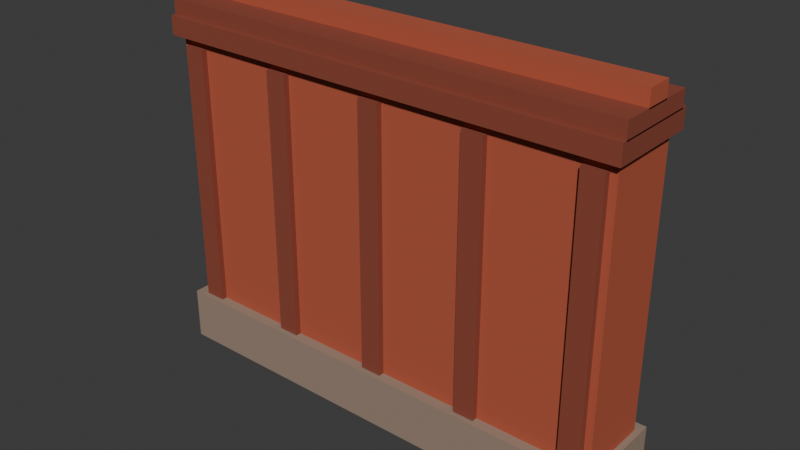 # Source: brick_wall.blend  (saved by Blender 5.2.45; exported with 4.5.12 LTS)
import bpy
from mathutils import Matrix  # noqa: F401  (used for matrix-valued properties, if any)

bpy.ops.wm.read_factory_settings(use_empty=True)
scene = bpy.context.scene
scene.name = 'Scene'

# ---- collections
col_collection = bpy.data.collections.new('Collection'); scene.collection.children.link(col_collection)

# ---- materials (node trees are filled in below, after node groups)
mat_wall_base = bpy.data.materials.new('wall_base')
mat_wall_brick = bpy.data.materials.new('wall_brick')
mat_wall_tile = bpy.data.materials.new('wall_tile')

# ---- material node trees
mat_wall_base.use_nodes = True; mat_wall_base.node_tree.nodes.clear()
_N = mat_wall_base.node_tree.nodes; _L = mat_wall_base.node_tree.links
n0 = _N.new('ShaderNodeBsdfPrincipled'); n0.name = 'Principled BSDF'; n0.location = (-200, 100)
n0.inputs[0].default_value = (0.3231, 0.2346, 0.1746, 1.0)
n0.inputs[2].default_value = 0.85
n0.inputs[10].default_value = 0.005
n1 = _N.new('ShaderNodeOutputMaterial'); n1.name = 'Material Output'; n1.location = (200, 100)
_L.new(n0.outputs[0], n1.inputs[0])
n1.is_active_output = True
mat_wall_brick.use_nodes = True; mat_wall_brick.node_tree.nodes.clear()
_N = mat_wall_brick.node_tree.nodes; _L = mat_wall_brick.node_tree.links
n0 = _N.new('ShaderNodeBsdfPrincipled'); n0.name = 'Principled BSDF'; n0.location = (-200, 100)
n0.inputs[0].default_value = (0.4621, 0.09306, 0.04519, 1.0)
n0.inputs[2].default_value = 0.85
n0.inputs[10].default_value = 0.005
n1 = _N.new('ShaderNodeOutputMaterial'); n1.name = 'Material Output'; n1.location = (200, 100)
_L.new(n0.outputs[0], n1.inputs[0])
n1.is_active_output = True
mat_wall_tile.use_nodes = True; mat_wall_tile.node_tree.nodes.clear()
_N = mat_wall_tile.node_tree.nodes; _L = mat_wall_tile.node_tree.links
n0 = _N.new('ShaderNodeBsdfPrincipled'); n0.name = 'Principled BSDF'; n0.location = (-200, 100)
n0.inputs[0].default_value = (0.2623, 0.05781, 0.0319, 1.0)
n0.inputs[2].default_value = 0.85
n0.inputs[10].default_value = 0.005
n1 = _N.new('ShaderNodeOutputMaterial'); n1.name = 'Material Output'; n1.location = (200, 100)
_L.new(n0.outputs[0], n1.inputs[0])
n1.is_active_output = True

# ---- world
world_world = bpy.data.worlds.new('World'); scene.world = world_world
world_world.use_nodes = True; world_world.node_tree.nodes.clear()
_N = world_world.node_tree.nodes; _L = world_world.node_tree.links
n0 = _N.new('ShaderNodeOutputWorld'); n0.name = 'World Output'; n0.location = (200, 100)
n1 = _N.new('ShaderNodeBackground'); n1.name = 'Background'; n1.location = (-200, 100)
n1.inputs[0].default_value = (0.05088, 0.05088, 0.05088, 1.0)
_L.new(n1.outputs[0], n0.inputs[0])
n0.is_active_output = True
world_world.color = (0.05088, 0.05088, 0.05088)
world_world.sun_shadow_jitter_overblur = 0.0

# ---- meshes
me_cube = bpy.data.meshes.new('Cube')
me_cube.from_pydata([(-2.0, -0.4, -0.225), (-2.0, -0.4, 0.225), (-2.0, 0.4, -0.225), (-2.0, 0.4, 0.225), (2.0, -0.4, -0.225), (2.0, -0.4, 0.225), (2.0, 0.4, -0.225), (2.0, 0.4, 0.225)], [], [(0, 1, 3, 2), (2, 3, 7, 6), (6, 7, 5, 4), (4, 5, 1, 0), (2, 6, 4, 0), (7, 3, 1, 5)])
_uv = me_cube.uv_layers.new(name='UVMap')
_uv.uv.foreach_set('vector', [0.375, 0.0, 0.625, 0.0, 0.625, 0.25, 0.375, 0.25, 0.375, 0.25, 0.625, 0.25, 0.625, 0.5, 0.375, 0.5, 0.375, 0.5, 0.625, 0.5, 0.625, 0.75, 0.375, 0.75, 0.375, 0.75, 0.625, 0.75, 0.625, 1.0, 0.375, 1.0, 0.125, 0.5, 0.375, 0.5, 0.375, 0.75, 0.125, 0.75, 0.625, 0.5, 0.875, 0.5, 0.875, 0.75, 0.625, 0.75])
me_cube.materials.append(mat_wall_base)
me_cube.update()
me_cube_001 = bpy.data.meshes.new('Cube.001')
me_cube_001.from_pydata([(-1.95, -0.31, -1.175), (-1.95, -0.31, 1.175), (-1.95, 0.31, -1.175), (-1.95, 0.31, 1.175), (1.95, -0.31, -1.175), (1.95, -0.31, 1.175), (1.95, 0.31, -1.175), (1.95, 0.31, 1.175)], [], [(0, 1, 3, 2), (2, 3, 7, 6), (6, 7, 5, 4), (4, 5, 1, 0), (2, 6, 4, 0), (7, 3, 1, 5)])
_uv = me_cube_001.uv_layers.new(name='UVMap')
_uv.uv.foreach_set('vector', [0.375, 0.0, 0.625, 0.0, 0.625, 0.25, 0.375, 0.25, 0.375, 0.25, 0.625, 0.25, 0.625, 0.5, 0.375, 0.5, 0.375, 0.5, 0.625, 0.5, 0.625, 0.75, 0.375, 0.75, 0.375, 0.75, 0.625, 0.75, 0.625, 1.0, 0.375, 1.0, 0.125, 0.5, 0.375, 0.5, 0.375, 0.75, 0.125, 0.75, 0.625, 0.5, 0.875, 0.5, 0.875, 0.75, 0.625, 0.75])
me_cube_001.materials.append(mat_wall_brick)
me_cube_001.update()
me_cube_002 = bpy.data.meshes.new('Cube.002')
me_cube_002.from_pydata([(-0.09, -0.03, -1.125), (-0.09, -0.03, 1.125), (-0.09, 0.03, -1.125), (-0.09, 0.03, 1.125), (0.09, -0.03, -1.125), (0.09, -0.03, 1.125), (0.09, 0.03, -1.125), (0.09, 0.03, 1.125)], [], [(0, 1, 3, 2), (2, 3, 7, 6), (6, 7, 5, 4), (4, 5, 1, 0), (2, 6, 4, 0), (7, 3, 1, 5)])
_uv = me_cube_002.uv_layers.new(name='UVMap')
_uv.uv.foreach_set('vector', [0.375, 0.0, 0.625, 0.0, 0.625, 0.25, 0.375, 0.25, 0.375, 0.25, 0.625, 0.25, 0.625, 0.5, 0.375, 0.5, 0.375, 0.5, 0.625, 0.5, 0.625, 0.75, 0.375, 0.75, 0.375, 0.75, 0.625, 0.75, 0.625, 1.0, 0.375, 1.0, 0.125, 0.5, 0.375, 0.5, 0.375, 0.75, 0.125, 0.75, 0.625, 0.5, 0.875, 0.5, 0.875, 0.75, 0.625, 0.75])
me_cube_002.materials.append(mat_wall_tile)
me_cube_002.update()
me_cube_003 = bpy.data.meshes.new('Cube.003')
me_cube_003.from_pydata([(-0.09, -0.03, -1.125), (-0.09, -0.03, 1.125), (-0.09, 0.03, -1.125), (-0.09, 0.03, 1.125), (0.09, -0.03, -1.125), (0.09, -0.03, 1.125), (0.09, 0.03, -1.125), (0.09, 0.03, 1.125)], [], [(0, 1, 3, 2), (2, 3, 7, 6), (6, 7, 5, 4), (4, 5, 1, 0), (2, 6, 4, 0), (7, 3, 1, 5)])
_uv = me_cube_003.uv_layers.new(name='UVMap')
_uv.uv.foreach_set('vector', [0.375, 0.0, 0.625, 0.0, 0.625, 0.25, 0.375, 0.25, 0.375, 0.25, 0.625, 0.25, 0.625, 0.5, 0.375, 0.5, 0.375, 0.5, 0.625, 0.5, 0.625, 0.75, 0.375, 0.75, 0.375, 0.75, 0.625, 0.75, 0.625, 1.0, 0.375, 1.0, 0.125, 0.5, 0.375, 0.5, 0.375, 0.75, 0.125, 0.75, 0.625, 0.5, 0.875, 0.5, 0.875, 0.75, 0.625, 0.75])
me_cube_003.materials.append(mat_wall_tile)
me_cube_003.update()
me_cube_004 = bpy.data.meshes.new('Cube.004')
me_cube_004.from_pydata([(-0.09, -0.03, -1.125), (-0.09, -0.03, 1.125), (-0.09, 0.03, -1.125), (-0.09, 0.03, 1.125), (0.09, -0.03, -1.125), (0.09, -0.03, 1.125), (0.09, 0.03, -1.125), (0.09, 0.03, 1.125)], [], [(0, 1, 3, 2), (2, 3, 7, 6), (6, 7, 5, 4), (4, 5, 1, 0), (2, 6, 4, 0), (7, 3, 1, 5)])
_uv = me_cube_004.uv_layers.new(name='UVMap')
_uv.uv.foreach_set('vector', [0.375, 0.0, 0.625, 0.0, 0.625, 0.25, 0.375, 0.25, 0.375, 0.25, 0.625, 0.25, 0.625, 0.5, 0.375, 0.5, 0.375, 0.5, 0.625, 0.5, 0.625, 0.75, 0.375, 0.75, 0.375, 0.75, 0.625, 0.75, 0.625, 1.0, 0.375, 1.0, 0.125, 0.5, 0.375, 0.5, 0.375, 0.75, 0.125, 0.75, 0.625, 0.5, 0.875, 0.5, 0.875, 0.75, 0.625, 0.75])
me_cube_004.materials.append(mat_wall_tile)
me_cube_004.update()
me_cube_005 = bpy.data.meshes.new('Cube.005')
me_cube_005.from_pydata([(-0.09, -0.03, -1.125), (-0.09, -0.03, 1.125), (-0.09, 0.03, -1.125), (-0.09, 0.03, 1.125), (0.09, -0.03, -1.125), (0.09, -0.03, 1.125), (0.09, 0.03, -1.125), (0.09, 0.03, 1.125)], [], [(0, 1, 3, 2), (2, 3, 7, 6), (6, 7, 5, 4), (4, 5, 1, 0), (2, 6, 4, 0), (7, 3, 1, 5)])
_uv = me_cube_005.uv_layers.new(name='UVMap')
_uv.uv.foreach_set('vector', [0.375, 0.0, 0.625, 0.0, 0.625, 0.25, 0.375, 0.25, 0.375, 0.25, 0.625, 0.25, 0.625, 0.5, 0.375, 0.5, 0.375, 0.5, 0.625, 0.5, 0.625, 0.75, 0.375, 0.75, 0.375, 0.75, 0.625, 0.75, 0.625, 1.0, 0.375, 1.0, 0.125, 0.5, 0.375, 0.5, 0.375, 0.75, 0.125, 0.75, 0.625, 0.5, 0.875, 0.5, 0.875, 0.75, 0.625, 0.75])
me_cube_005.materials.append(mat_wall_tile)
me_cube_005.update()
me_cube_006 = bpy.data.meshes.new('Cube.006')
me_cube_006.from_pydata([(-0.09, -0.03, -1.125), (-0.09, -0.03, 1.125), (-0.09, 0.03, -1.125), (-0.09, 0.03, 1.125), (0.09, -0.03, -1.125), (0.09, -0.03, 1.125), (0.09, 0.03, -1.125), (0.09, 0.03, 1.125)], [], [(0, 1, 3, 2), (2, 3, 7, 6), (6, 7, 5, 4), (4, 5, 1, 0), (2, 6, 4, 0), (7, 3, 1, 5)])
_uv = me_cube_006.uv_layers.new(name='UVMap')
_uv.uv.foreach_set('vector', [0.375, 0.0, 0.625, 0.0, 0.625, 0.25, 0.375, 0.25, 0.375, 0.25, 0.625, 0.25, 0.625, 0.5, 0.375, 0.5, 0.375, 0.5, 0.625, 0.5, 0.625, 0.75, 0.375, 0.75, 0.375, 0.75, 0.625, 0.75, 0.625, 1.0, 0.375, 1.0, 0.125, 0.5, 0.375, 0.5, 0.375, 0.75, 0.125, 0.75, 0.625, 0.5, 0.875, 0.5, 0.875, 0.75, 0.625, 0.75])
me_cube_006.materials.append(mat_wall_tile)
me_cube_006.update()
me_cube_007 = bpy.data.meshes.new('Cube.007')
me_cube_007.from_pydata([(-0.09, -0.03, -1.125), (-0.09, -0.03, 1.125), (-0.09, 0.03, -1.125), (-0.09, 0.03, 1.125), (0.09, -0.03, -1.125), (0.09, -0.03, 1.125), (0.09, 0.03, -1.125), (0.09, 0.03, 1.125)], [], [(0, 1, 3, 2), (2, 3, 7, 6), (6, 7, 5, 4), (4, 5, 1, 0), (2, 6, 4, 0), (7, 3, 1, 5)])
_uv = me_cube_007.uv_layers.new(name='UVMap')
_uv.uv.foreach_set('vector', [0.375, 0.0, 0.625, 0.0, 0.625, 0.25, 0.375, 0.25, 0.375, 0.25, 0.625, 0.25, 0.625, 0.5, 0.375, 0.5, 0.375, 0.5, 0.625, 0.5, 0.625, 0.75, 0.375, 0.75, 0.375, 0.75, 0.625, 0.75, 0.625, 1.0, 0.375, 1.0, 0.125, 0.5, 0.375, 0.5, 0.375, 0.75, 0.125, 0.75, 0.625, 0.5, 0.875, 0.5, 0.875, 0.75, 0.625, 0.75])
me_cube_007.materials.append(mat_wall_tile)
me_cube_007.update()
me_cube_008 = bpy.data.meshes.new('Cube.008')
me_cube_008.from_pydata([(-0.09, -0.03, -1.125), (-0.09, -0.03, 1.125), (-0.09, 0.03, -1.125), (-0.09, 0.03, 1.125), (0.09, -0.03, -1.125), (0.09, -0.03, 1.125), (0.09, 0.03, -1.125), (0.09, 0.03, 1.125)], [], [(0, 1, 3, 2), (2, 3, 7, 6), (6, 7, 5, 4), (4, 5, 1, 0), (2, 6, 4, 0), (7, 3, 1, 5)])
_uv = me_cube_008.uv_layers.new(name='UVMap')
_uv.uv.foreach_set('vector', [0.375, 0.0, 0.625, 0.0, 0.625, 0.25, 0.375, 0.25, 0.375, 0.25, 0.625, 0.25, 0.625, 0.5, 0.375, 0.5, 0.375, 0.5, 0.625, 0.5, 0.625, 0.75, 0.375, 0.75, 0.375, 0.75, 0.625, 0.75, 0.625, 1.0, 0.375, 1.0, 0.125, 0.5, 0.375, 0.5, 0.375, 0.75, 0.125, 0.75, 0.625, 0.5, 0.875, 0.5, 0.875, 0.75, 0.625, 0.75])
me_cube_008.materials.append(mat_wall_tile)
me_cube_008.update()
me_cube_009 = bpy.data.meshes.new('Cube.009')
me_cube_009.from_pydata([(-0.09, -0.03, -1.125), (-0.09, -0.03, 1.125), (-0.09, 0.03, -1.125), (-0.09, 0.03, 1.125), (0.09, -0.03, -1.125), (0.09, -0.03, 1.125), (0.09, 0.03, -1.125), (0.09, 0.03, 1.125)], [], [(0, 1, 3, 2), (2, 3, 7, 6), (6, 7, 5, 4), (4, 5, 1, 0), (2, 6, 4, 0), (7, 3, 1, 5)])
_uv = me_cube_009.uv_layers.new(name='UVMap')
_uv.uv.foreach_set('vector', [0.375, 0.0, 0.625, 0.0, 0.625, 0.25, 0.375, 0.25, 0.375, 0.25, 0.625, 0.25, 0.625, 0.5, 0.375, 0.5, 0.375, 0.5, 0.625, 0.5, 0.625, 0.75, 0.375, 0.75, 0.375, 0.75, 0.625, 0.75, 0.625, 1.0, 0.375, 1.0, 0.125, 0.5, 0.375, 0.5, 0.375, 0.75, 0.125, 0.75, 0.625, 0.5, 0.875, 0.5, 0.875, 0.75, 0.625, 0.75])
me_cube_009.materials.append(mat_wall_tile)
me_cube_009.update()
me_cube_010 = bpy.data.meshes.new('Cube.010')
me_cube_010.from_pydata([(-0.09, -0.03, -1.125), (-0.09, -0.03, 1.125), (-0.09, 0.03, -1.125), (-0.09, 0.03, 1.125), (0.09, -0.03, -1.125), (0.09, -0.03, 1.125), (0.09, 0.03, -1.125), (0.09, 0.03, 1.125)], [], [(0, 1, 3, 2), (2, 3, 7, 6), (6, 7, 5, 4), (4, 5, 1, 0), (2, 6, 4, 0), (7, 3, 1, 5)])
_uv = me_cube_010.uv_layers.new(name='UVMap')
_uv.uv.foreach_set('vector', [0.375, 0.0, 0.625, 0.0, 0.625, 0.25, 0.375, 0.25, 0.375, 0.25, 0.625, 0.25, 0.625, 0.5, 0.375, 0.5, 0.375, 0.5, 0.625, 0.5, 0.625, 0.75, 0.375, 0.75, 0.375, 0.75, 0.625, 0.75, 0.625, 1.0, 0.375, 1.0, 0.125, 0.5, 0.375, 0.5, 0.375, 0.75, 0.125, 0.75, 0.625, 0.5, 0.875, 0.5, 0.875, 0.75, 0.625, 0.75])
me_cube_010.materials.append(mat_wall_tile)
me_cube_010.update()
me_cube_011 = bpy.data.meshes.new('Cube.011')
me_cube_011.from_pydata([(-0.09, -0.03, -1.125), (-0.09, -0.03, 1.125), (-0.09, 0.03, -1.125), (-0.09, 0.03, 1.125), (0.09, -0.03, -1.125), (0.09, -0.03, 1.125), (0.09, 0.03, -1.125), (0.09, 0.03, 1.125)], [], [(0, 1, 3, 2), (2, 3, 7, 6), (6, 7, 5, 4), (4, 5, 1, 0), (2, 6, 4, 0), (7, 3, 1, 5)])
_uv = me_cube_011.uv_layers.new(name='UVMap')
_uv.uv.foreach_set('vector', [0.375, 0.0, 0.625, 0.0, 0.625, 0.25, 0.375, 0.25, 0.375, 0.25, 0.625, 0.25, 0.625, 0.5, 0.375, 0.5, 0.375, 0.5, 0.625, 0.5, 0.625, 0.75, 0.375, 0.75, 0.375, 0.75, 0.625, 0.75, 0.625, 1.0, 0.375, 1.0, 0.125, 0.5, 0.375, 0.5, 0.375, 0.75, 0.125, 0.75, 0.625, 0.5, 0.875, 0.5, 0.875, 0.75, 0.625, 0.75])
me_cube_011.materials.append(mat_wall_tile)
me_cube_011.update()
me_cube_012 = bpy.data.meshes.new('Cube.012')
me_cube_012.from_pydata([(-2.0, -0.39, -0.08), (-2.0, -0.39, 0.08), (-2.0, 0.39, -0.08), (-2.0, 0.39, 0.08), (2.0, -0.39, -0.08), (2.0, -0.39, 0.08), (2.0, 0.39, -0.08), (2.0, 0.39, 0.08)], [], [(0, 1, 3, 2), (2, 3, 7, 6), (6, 7, 5, 4), (4, 5, 1, 0), (2, 6, 4, 0), (7, 3, 1, 5)])
_uv = me_cube_012.uv_layers.new(name='UVMap')
_uv.uv.foreach_set('vector', [0.375, 0.0, 0.625, 0.0, 0.625, 0.25, 0.375, 0.25, 0.375, 0.25, 0.625, 0.25, 0.625, 0.5, 0.375, 0.5, 0.375, 0.5, 0.625, 0.5, 0.625, 0.75, 0.375, 0.75, 0.375, 0.75, 0.625, 0.75, 0.625, 1.0, 0.375, 1.0, 0.125, 0.5, 0.375, 0.5, 0.375, 0.75, 0.125, 0.75, 0.625, 0.5, 0.875, 0.5, 0.875, 0.75, 0.625, 0.75])
me_cube_012.materials.append(mat_wall_tile)
me_cube_012.update()
me_cube_013 = bpy.data.meshes.new('Cube.013')
me_cube_013.from_pydata([(-2.0, -0.35, -0.07), (-2.0, -0.35, 0.07), (-2.0, 0.35, -0.07), (-2.0, 0.35, 0.07), (2.0, -0.35, -0.07), (2.0, -0.35, 0.07), (2.0, 0.35, -0.07), (2.0, 0.35, 0.07)], [], [(0, 1, 3, 2), (2, 3, 7, 6), (6, 7, 5, 4), (4, 5, 1, 0), (2, 6, 4, 0), (7, 3, 1, 5)])
_uv = me_cube_013.uv_layers.new(name='UVMap')
_uv.uv.foreach_set('vector', [0.375, 0.0, 0.625, 0.0, 0.625, 0.25, 0.375, 0.25, 0.375, 0.25, 0.625, 0.25, 0.625, 0.5, 0.375, 0.5, 0.375, 0.5, 0.625, 0.5, 0.625, 0.75, 0.375, 0.75, 0.375, 0.75, 0.625, 0.75, 0.625, 1.0, 0.375, 1.0, 0.125, 0.5, 0.375, 0.5, 0.375, 0.75, 0.125, 0.75, 0.625, 0.5, 0.875, 0.5, 0.875, 0.75, 0.625, 0.75])
me_cube_013.materials.append(mat_wall_tile)
me_cube_013.update()
me_cube_014 = bpy.data.meshes.new('Cube.014')
me_cube_014.from_pydata([(-2.0, -0.11, -0.07), (-2.0, -0.11, 0.07), (-2.0, 0.11, -0.07), (-2.0, 0.11, 0.07), (2.0, -0.11, -0.07), (2.0, -0.11, 0.07), (2.0, 0.11, -0.07), (2.0, 0.11, 0.07)], [], [(0, 1, 3, 2), (2, 3, 7, 6), (6, 7, 5, 4), (4, 5, 1, 0), (2, 6, 4, 0), (7, 3, 1, 5)])
_uv = me_cube_014.uv_layers.new(name='UVMap')
_uv.uv.foreach_set('vector', [0.375, 0.0, 0.625, 0.0, 0.625, 0.25, 0.375, 0.25, 0.375, 0.25, 0.625, 0.25, 0.625, 0.5, 0.375, 0.5, 0.375, 0.5, 0.625, 0.5, 0.625, 0.75, 0.375, 0.75, 0.375, 0.75, 0.625, 0.75, 0.625, 1.0, 0.375, 1.0, 0.125, 0.5, 0.375, 0.5, 0.375, 0.75, 0.125, 0.75, 0.625, 0.5, 0.875, 0.5, 0.875, 0.75, 0.625, 0.75])
me_cube_014.materials.append(mat_wall_brick)
me_cube_014.update()

# ---- objects
ob_brick_wall = bpy.data.objects.new('brick_wall', None)
ob_wall_base = bpy.data.objects.new('wall_base', me_cube)
ob_wall_body = bpy.data.objects.new('wall_body', me_cube_001)
ob_wall_pilaster_0 = bpy.data.objects.new('wall_pilaster_0', me_cube_002)
ob_wall_pilaster_back_0 = bpy.data.objects.new('wall_pilaster_back_0', me_cube_003)
ob_wall_pilaster_1 = bpy.data.objects.new('wall_pilaster_1', me_cube_004)
ob_wall_pilaster_back_1 = bpy.data.objects.new('wall_pilaster_back_1', me_cube_005)
ob_wall_pilaster_2 = bpy.data.objects.new('wall_pilaster_2', me_cube_006)
ob_wall_pilaster_back_2 = bpy.data.objects.new('wall_pilaster_back_2', me_cube_007)
ob_wall_pilaster_3 = bpy.data.objects.new('wall_pilaster_3', me_cube_008)
ob_wall_pilaster_back_3 = bpy.data.objects.new('wall_pilaster_back_3', me_cube_009)
ob_wall_pilaster_4 = bpy.data.objects.new('wall_pilaster_4', me_cube_010)
ob_wall_pilaster_back_4 = bpy.data.objects.new('wall_pilaster_back_4', me_cube_011)
ob_wall_cap_low = bpy.data.objects.new('wall_cap_low', me_cube_012)
ob_wall_cap_mid = bpy.data.objects.new('wall_cap_mid', me_cube_013)
ob_wall_cap_ridge = bpy.data.objects.new('wall_cap_ridge', me_cube_014)

# ---- transforms, parenting, visibility, modifiers, constraints
ob_brick_wall.location = (0.0, 0.0, 0.0)
ob_brick_wall.empty_display_size = 0.5
ob_wall_base.parent = ob_brick_wall
ob_wall_base.location = (0.0, 0.0, 0.225)
ob_wall_body.parent = ob_brick_wall
ob_wall_body.location = (0.0, 0.0, 1.6)
ob_wall_pilaster_0.parent = ob_brick_wall
ob_wall_pilaster_0.location = (-1.8, 0.33, 1.58)
ob_wall_pilaster_back_0.parent = ob_brick_wall
ob_wall_pilaster_back_0.location = (-1.8, -0.33, 1.58)
ob_wall_pilaster_1.parent = ob_brick_wall
ob_wall_pilaster_1.location = (-0.9, 0.33, 1.58)
ob_wall_pilaster_back_1.parent = ob_brick_wall
ob_wall_pilaster_back_1.location = (-0.9, -0.33, 1.58)
ob_wall_pilaster_2.parent = ob_brick_wall
ob_wall_pilaster_2.location = (0.0, 0.33, 1.58)
ob_wall_pilaster_back_2.parent = ob_brick_wall
ob_wall_pilaster_back_2.location = (0.0, -0.33, 1.58)
ob_wall_pilaster_3.parent = ob_brick_wall
ob_wall_pilaster_3.location = (0.9, 0.33, 1.58)
ob_wall_pilaster_back_3.parent = ob_brick_wall
ob_wall_pilaster_back_3.location = (0.9, -0.33, 1.58)
ob_wall_pilaster_4.parent = ob_brick_wall
ob_wall_pilaster_4.location = (1.8, 0.33, 1.58)
ob_wall_pilaster_back_4.parent = ob_brick_wall
ob_wall_pilaster_back_4.location = (1.8, -0.33, 1.58)
ob_wall_cap_low.parent = ob_brick_wall
ob_wall_cap_low.location = (0.0, 0.0, 2.86)
ob_wall_cap_mid.parent = ob_brick_wall
ob_wall_cap_mid.location = (0.0, 0.0, 3.0)
ob_wall_cap_ridge.parent = ob_brick_wall
ob_wall_cap_ridge.location = (0.0, 0.0, 3.13)

# ---- collection membership
scene.collection.objects.link(ob_brick_wall)
col_collection.objects.link(ob_wall_base)
col_collection.objects.link(ob_wall_body)
col_collection.objects.link(ob_wall_pilaster_0)
col_collection.objects.link(ob_wall_pilaster_back_0)
col_collection.objects.link(ob_wall_pilaster_1)
col_collection.objects.link(ob_wall_pilaster_back_1)
col_collection.objects.link(ob_wall_pilaster_2)
col_collection.objects.link(ob_wall_pilaster_back_2)
col_collection.objects.link(ob_wall_pilaster_3)
col_collection.objects.link(ob_wall_pilaster_back_3)
col_collection.objects.link(ob_wall_pilaster_4)
col_collection.objects.link(ob_wall_pilaster_back_4)
col_collection.objects.link(ob_wall_cap_low)
col_collection.objects.link(ob_wall_cap_mid)
col_collection.objects.link(ob_wall_cap_ridge)

# ---- scene / render settings (as saved in the file)
scene.frame_start = 1; scene.frame_end = 24; scene.frame_set(1)
scene.render.engine = 'BLENDER_EEVEE_NEXT'
scene.render.fps = 30
scene.render.bake_bias = 0.0
scene.render.bake_samples = 0
scene.render.compositor_device = 'GPU'
scene.eevee.use_volume_custom_range = False
scene.eevee.fast_gi_thickness_near = 0.1
scene.eevee.fast_gi_thickness_far = 0.0
scene.eevee.ray_tracing_options.screen_trace_thickness = 0.1
bpy.context.view_layer.update()

# ---- added for rendering (the .blend has no active camera and no usable light): camera, sun
cam_auto = bpy.data.cameras.new('AutoCamera')
cam_auto.lens = 50.0
cam_auto.sensor_width = 36.0
cam_auto.clip_end = 1000.0
ob_auto_camera = bpy.data.objects.new('AutoCamera', cam_auto)
scene.collection.objects.link(ob_auto_camera)
ob_auto_camera.location = (4.79691, -5.7563, 5.43753)
ob_auto_camera.rotation_euler = (1.09748, -7.21219e-08, 0.694738)
scene.camera = ob_auto_camera
light_auto_sun = bpy.data.lights.new('AutoSun', 'SUN')
light_auto_sun.energy = 3.0
light_auto_sun.angle = 0.0523599
ob_auto_sun = bpy.data.objects.new('AutoSun', light_auto_sun)
scene.collection.objects.link(ob_auto_sun)
ob_auto_sun.rotation_euler = (0.872665, 0.174533, 0.523599)
bpy.context.view_layer.update()
